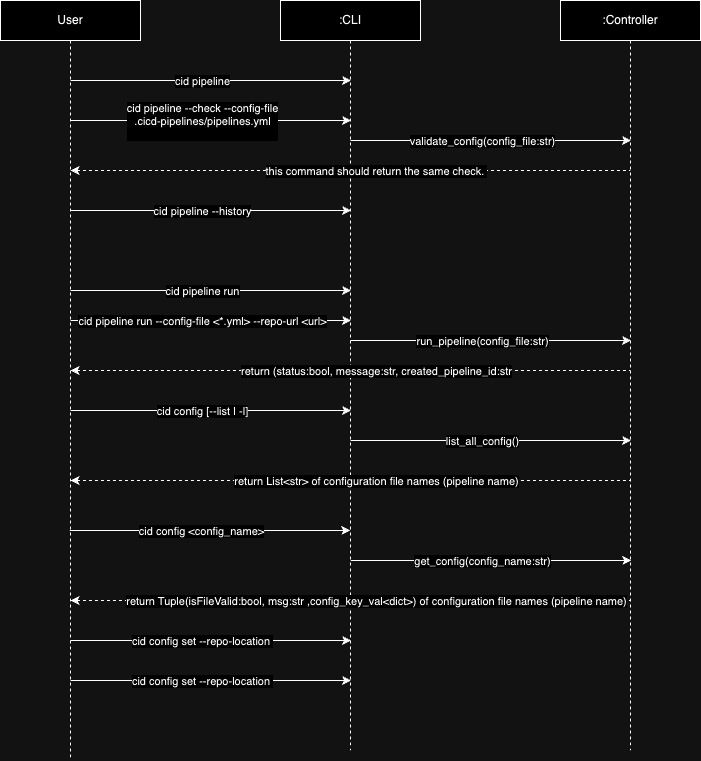

The diagram above was exported from draw.io. Its source (the exported page's mxGraphModel, read from the mxfile embedded in the PNG):
<mxGraphModel dx="1106" dy="555" grid="1" gridSize="10" guides="1" tooltips="1" connect="1" arrows="1" fold="1" page="1" pageScale="1" pageWidth="850" pageHeight="1100" math="0" shadow="0">
  <root>
    <mxCell id="0" />
    <mxCell id="1" parent="0" />
    <mxCell id="joJuOQBWprpJBl6ak1Oi-1" value=":Controller" style="shape=umlLifeline;perimeter=lifelinePerimeter;whiteSpace=wrap;html=1;container=1;dropTarget=0;collapsible=0;recursiveResize=0;outlineConnect=0;portConstraint=eastwest;newEdgeStyle={&quot;curved&quot;:0,&quot;rounded&quot;:0};" parent="1" vertex="1">
      <mxGeometry x="640" y="40" width="140" height="750" as="geometry" />
    </mxCell>
    <mxCell id="joJuOQBWprpJBl6ak1Oi-2" value="User" style="shape=umlLifeline;perimeter=lifelinePerimeter;whiteSpace=wrap;html=1;container=1;dropTarget=0;collapsible=0;recursiveResize=0;outlineConnect=0;portConstraint=eastwest;newEdgeStyle={&quot;curved&quot;:0,&quot;rounded&quot;:0};" parent="1" vertex="1">
      <mxGeometry x="80" y="40" width="140" height="760" as="geometry" />
    </mxCell>
    <mxCell id="joJuOQBWprpJBl6ak1Oi-3" value=":CLI" style="shape=umlLifeline;perimeter=lifelinePerimeter;whiteSpace=wrap;html=1;container=1;dropTarget=0;collapsible=0;recursiveResize=0;outlineConnect=0;portConstraint=eastwest;newEdgeStyle={&quot;curved&quot;:0,&quot;rounded&quot;:0};" parent="1" vertex="1">
      <mxGeometry x="360" y="40" width="140" height="750" as="geometry" />
    </mxCell>
    <mxCell id="joJuOQBWprpJBl6ak1Oi-5" value="" style="endArrow=classic;html=1;rounded=0;" parent="1" edge="1">
      <mxGeometry width="50" height="50" relative="1" as="geometry">
        <mxPoint x="149.21153846153857" y="570" as="sourcePoint" />
        <mxPoint x="429.7499999999998" y="570" as="targetPoint" />
      </mxGeometry>
    </mxCell>
    <mxCell id="joJuOQBWprpJBl6ak1Oi-6" value="cid config &amp;lt;config_name&amp;gt;" style="edgeLabel;html=1;align=center;verticalAlign=middle;resizable=0;points=[];" parent="joJuOQBWprpJBl6ak1Oi-5" vertex="1" connectable="0">
      <mxGeometry x="-0.0649" relative="1" as="geometry">
        <mxPoint as="offset" />
      </mxGeometry>
    </mxCell>
    <mxCell id="joJuOQBWprpJBl6ak1Oi-7" value="" style="endArrow=classic;html=1;rounded=0;" parent="1" edge="1">
      <mxGeometry width="50" height="50" relative="1" as="geometry">
        <mxPoint x="150.00153846153856" y="120" as="sourcePoint" />
        <mxPoint x="430.5399999999998" y="120" as="targetPoint" />
      </mxGeometry>
    </mxCell>
    <mxCell id="joJuOQBWprpJBl6ak1Oi-8" value="cid pipeline" style="edgeLabel;html=1;align=center;verticalAlign=middle;resizable=0;points=[];" parent="joJuOQBWprpJBl6ak1Oi-7" vertex="1" connectable="0">
      <mxGeometry x="-0.0649" relative="1" as="geometry">
        <mxPoint as="offset" />
      </mxGeometry>
    </mxCell>
    <mxCell id="joJuOQBWprpJBl6ak1Oi-9" value="" style="endArrow=classic;html=1;rounded=0;" parent="1" edge="1">
      <mxGeometry width="50" height="50" relative="1" as="geometry">
        <mxPoint x="150.00153846153856" y="250" as="sourcePoint" />
        <mxPoint x="430.5399999999998" y="250" as="targetPoint" />
      </mxGeometry>
    </mxCell>
    <mxCell id="joJuOQBWprpJBl6ak1Oi-10" value="cid pipeline --history" style="edgeLabel;html=1;align=center;verticalAlign=middle;resizable=0;points=[];" parent="joJuOQBWprpJBl6ak1Oi-9" vertex="1" connectable="0">
      <mxGeometry x="-0.0649" relative="1" as="geometry">
        <mxPoint as="offset" />
      </mxGeometry>
    </mxCell>
    <mxCell id="joJuOQBWprpJBl6ak1Oi-13" value="" style="endArrow=classic;html=1;rounded=0;" parent="1" edge="1">
      <mxGeometry width="50" height="50" relative="1" as="geometry">
        <mxPoint x="150.00153846153856" y="160" as="sourcePoint" />
        <mxPoint x="430.5399999999998" y="160" as="targetPoint" />
      </mxGeometry>
    </mxCell>
    <mxCell id="joJuOQBWprpJBl6ak1Oi-14" value="cid pipeline --check --config-file &lt;br&gt;.cicd-pipelines/pipelines.yml&lt;div&gt;&lt;br/&gt;&lt;/div&gt;" style="edgeLabel;html=1;align=center;verticalAlign=middle;resizable=0;points=[];" parent="joJuOQBWprpJBl6ak1Oi-13" connectable="0" vertex="1">
      <mxGeometry x="-0.0649" relative="1" as="geometry">
        <mxPoint as="offset" />
      </mxGeometry>
    </mxCell>
    <mxCell id="joJuOQBWprpJBl6ak1Oi-21" value="" style="endArrow=classic;html=1;rounded=0;" parent="1" edge="1">
      <mxGeometry width="50" height="50" relative="1" as="geometry">
        <mxPoint x="150.00153846153856" y="450" as="sourcePoint" />
        <mxPoint x="430.5399999999998" y="450" as="targetPoint" />
      </mxGeometry>
    </mxCell>
    <mxCell id="joJuOQBWprpJBl6ak1Oi-22" value="cid config [--list | -l]" style="edgeLabel;html=1;align=center;verticalAlign=middle;resizable=0;points=[];" parent="joJuOQBWprpJBl6ak1Oi-21" connectable="0" vertex="1">
      <mxGeometry x="-0.0649" relative="1" as="geometry">
        <mxPoint as="offset" />
      </mxGeometry>
    </mxCell>
    <mxCell id="joJuOQBWprpJBl6ak1Oi-25" value="" style="endArrow=classic;html=1;rounded=0;" parent="1" edge="1">
      <mxGeometry width="50" height="50" relative="1" as="geometry">
        <mxPoint x="430.2515384615386" y="600" as="sourcePoint" />
        <mxPoint x="710.7899999999997" y="600" as="targetPoint" />
      </mxGeometry>
    </mxCell>
    <mxCell id="joJuOQBWprpJBl6ak1Oi-26" value="get_config(config_name:str)" style="edgeLabel;html=1;align=center;verticalAlign=middle;resizable=0;points=[];" parent="joJuOQBWprpJBl6ak1Oi-25" connectable="0" vertex="1">
      <mxGeometry x="-0.0649" relative="1" as="geometry">
        <mxPoint as="offset" />
      </mxGeometry>
    </mxCell>
    <mxCell id="joJuOQBWprpJBl6ak1Oi-27" value="" style="endArrow=classic;html=1;rounded=0;" parent="1" edge="1">
      <mxGeometry width="50" height="50" relative="1" as="geometry">
        <mxPoint x="430.0015384615386" y="480" as="sourcePoint" />
        <mxPoint x="710.5399999999997" y="480" as="targetPoint" />
      </mxGeometry>
    </mxCell>
    <mxCell id="joJuOQBWprpJBl6ak1Oi-28" value="list_all_config()" style="edgeLabel;html=1;align=center;verticalAlign=middle;resizable=0;points=[];" parent="joJuOQBWprpJBl6ak1Oi-27" connectable="0" vertex="1">
      <mxGeometry x="-0.0649" relative="1" as="geometry">
        <mxPoint as="offset" />
      </mxGeometry>
    </mxCell>
    <mxCell id="joJuOQBWprpJBl6ak1Oi-30" value="" style="endArrow=none;dashed=1;html=1;rounded=0;startArrow=classic;startFill=1;" parent="1" edge="1">
      <mxGeometry width="50" height="50" relative="1" as="geometry">
        <mxPoint x="150.08666666666662" y="520" as="sourcePoint" />
        <mxPoint x="709.9200000000002" y="520" as="targetPoint" />
      </mxGeometry>
    </mxCell>
    <mxCell id="joJuOQBWprpJBl6ak1Oi-31" value="return List&amp;lt;str&amp;gt; of configuration file names (pipeline name)" style="edgeLabel;html=1;align=center;verticalAlign=middle;resizable=0;points=[];" parent="joJuOQBWprpJBl6ak1Oi-30" connectable="0" vertex="1">
      <mxGeometry x="0.0893" relative="1" as="geometry">
        <mxPoint as="offset" />
      </mxGeometry>
    </mxCell>
    <mxCell id="joJuOQBWprpJBl6ak1Oi-32" value="" style="endArrow=none;dashed=1;html=1;rounded=0;startArrow=classic;startFill=1;" parent="1" edge="1">
      <mxGeometry width="50" height="50" relative="1" as="geometry">
        <mxPoint x="150.08666666666662" y="640" as="sourcePoint" />
        <mxPoint x="709.9200000000002" y="640" as="targetPoint" />
      </mxGeometry>
    </mxCell>
    <mxCell id="joJuOQBWprpJBl6ak1Oi-33" value="return Tuple(isFileValid:bool, msg:str ,config_key_val&amp;lt;dict&amp;gt;) of configuration file names (pipeline name)" style="edgeLabel;html=1;align=center;verticalAlign=middle;resizable=0;points=[];" parent="joJuOQBWprpJBl6ak1Oi-32" connectable="0" vertex="1">
      <mxGeometry x="0.0893" relative="1" as="geometry">
        <mxPoint as="offset" />
      </mxGeometry>
    </mxCell>
    <mxCell id="joJuOQBWprpJBl6ak1Oi-34" value="" style="endArrow=classic;html=1;rounded=0;" parent="1" edge="1">
      <mxGeometry width="50" height="50" relative="1" as="geometry">
        <mxPoint x="150.00153846153856" y="330" as="sourcePoint" />
        <mxPoint x="430.5399999999998" y="330" as="targetPoint" />
      </mxGeometry>
    </mxCell>
    <mxCell id="joJuOQBWprpJBl6ak1Oi-35" value="cid pipeline run" style="edgeLabel;html=1;align=center;verticalAlign=middle;resizable=0;points=[];" parent="joJuOQBWprpJBl6ak1Oi-34" connectable="0" vertex="1">
      <mxGeometry x="-0.0649" relative="1" as="geometry">
        <mxPoint as="offset" />
      </mxGeometry>
    </mxCell>
    <mxCell id="joJuOQBWprpJBl6ak1Oi-36" value="" style="endArrow=classic;html=1;rounded=0;" parent="1" edge="1">
      <mxGeometry width="50" height="50" relative="1" as="geometry">
        <mxPoint x="150.00153846153856" y="360" as="sourcePoint" />
        <mxPoint x="430.5399999999998" y="360" as="targetPoint" />
      </mxGeometry>
    </mxCell>
    <mxCell id="joJuOQBWprpJBl6ak1Oi-37" value="cid pipeline run --config-file &amp;lt;*.yml&amp;gt; --repo-url &amp;lt;url&amp;gt;" style="edgeLabel;html=1;align=center;verticalAlign=middle;resizable=0;points=[];" parent="joJuOQBWprpJBl6ak1Oi-36" connectable="0" vertex="1">
      <mxGeometry x="-0.0649" relative="1" as="geometry">
        <mxPoint as="offset" />
      </mxGeometry>
    </mxCell>
    <mxCell id="joJuOQBWprpJBl6ak1Oi-38" value="" style="endArrow=none;dashed=1;html=1;rounded=0;startArrow=classic;startFill=1;" parent="1" edge="1">
      <mxGeometry width="50" height="50" relative="1" as="geometry">
        <mxPoint x="150.08666666666662" y="210" as="sourcePoint" />
        <mxPoint x="709.9200000000002" y="210" as="targetPoint" />
      </mxGeometry>
    </mxCell>
    <mxCell id="joJuOQBWprpJBl6ak1Oi-39" value="this command should return the same check.&amp;nbsp;" style="edgeLabel;html=1;align=center;verticalAlign=middle;resizable=0;points=[];" parent="joJuOQBWprpJBl6ak1Oi-38" connectable="0" vertex="1">
      <mxGeometry x="0.0893" relative="1" as="geometry">
        <mxPoint as="offset" />
      </mxGeometry>
    </mxCell>
    <mxCell id="joJuOQBWprpJBl6ak1Oi-40" value="" style="endArrow=classic;html=1;rounded=0;" parent="1" edge="1">
      <mxGeometry width="50" height="50" relative="1" as="geometry">
        <mxPoint x="430.0015384615386" y="180" as="sourcePoint" />
        <mxPoint x="710.5399999999997" y="180" as="targetPoint" />
      </mxGeometry>
    </mxCell>
    <mxCell id="joJuOQBWprpJBl6ak1Oi-41" value="validate_config(config_file:str)" style="edgeLabel;html=1;align=center;verticalAlign=middle;resizable=0;points=[];" parent="joJuOQBWprpJBl6ak1Oi-40" connectable="0" vertex="1">
      <mxGeometry x="-0.0649" relative="1" as="geometry">
        <mxPoint as="offset" />
      </mxGeometry>
    </mxCell>
    <mxCell id="joJuOQBWprpJBl6ak1Oi-42" value="" style="endArrow=classic;html=1;rounded=0;" parent="1" edge="1">
      <mxGeometry width="50" height="50" relative="1" as="geometry">
        <mxPoint x="430.0015384615386" y="380" as="sourcePoint" />
        <mxPoint x="710.5399999999997" y="380" as="targetPoint" />
      </mxGeometry>
    </mxCell>
    <mxCell id="joJuOQBWprpJBl6ak1Oi-43" value="run_pipeline(config_file:str)" style="edgeLabel;html=1;align=center;verticalAlign=middle;resizable=0;points=[];" parent="joJuOQBWprpJBl6ak1Oi-42" connectable="0" vertex="1">
      <mxGeometry x="-0.0649" relative="1" as="geometry">
        <mxPoint as="offset" />
      </mxGeometry>
    </mxCell>
    <mxCell id="joJuOQBWprpJBl6ak1Oi-44" value="" style="endArrow=none;dashed=1;html=1;rounded=0;startArrow=classic;startFill=1;" parent="1" edge="1">
      <mxGeometry width="50" height="50" relative="1" as="geometry">
        <mxPoint x="150.08666666666662" y="410" as="sourcePoint" />
        <mxPoint x="709.9200000000002" y="410" as="targetPoint" />
      </mxGeometry>
    </mxCell>
    <mxCell id="joJuOQBWprpJBl6ak1Oi-45" value="return (status:bool, message:str, created_pipeline_id:str" style="edgeLabel;html=1;align=center;verticalAlign=middle;resizable=0;points=[];" parent="joJuOQBWprpJBl6ak1Oi-44" connectable="0" vertex="1">
      <mxGeometry x="0.0893" relative="1" as="geometry">
        <mxPoint as="offset" />
      </mxGeometry>
    </mxCell>
    <mxCell id="Di3IqJt8gCMSXQ9bz1Rt-1" value="" style="endArrow=classic;html=1;rounded=0;" parent="1" edge="1">
      <mxGeometry width="50" height="50" relative="1" as="geometry">
        <mxPoint x="150.00153846153856" y="680" as="sourcePoint" />
        <mxPoint x="430.5399999999998" y="680" as="targetPoint" />
      </mxGeometry>
    </mxCell>
    <mxCell id="Di3IqJt8gCMSXQ9bz1Rt-2" value="cid config set --repo-location&amp;nbsp;" style="edgeLabel;html=1;align=center;verticalAlign=middle;resizable=0;points=[];" parent="Di3IqJt8gCMSXQ9bz1Rt-1" connectable="0" vertex="1">
      <mxGeometry x="-0.0649" relative="1" as="geometry">
        <mxPoint as="offset" />
      </mxGeometry>
    </mxCell>
    <mxCell id="Di3IqJt8gCMSXQ9bz1Rt-14" value="" style="endArrow=classic;html=1;rounded=0;" parent="1" edge="1">
      <mxGeometry width="50" height="50" relative="1" as="geometry">
        <mxPoint x="150.00153846153856" y="720" as="sourcePoint" />
        <mxPoint x="430.5399999999998" y="720" as="targetPoint" />
      </mxGeometry>
    </mxCell>
    <mxCell id="Di3IqJt8gCMSXQ9bz1Rt-15" value="cid config set --repo-location&amp;nbsp;" style="edgeLabel;html=1;align=center;verticalAlign=middle;resizable=0;points=[];" parent="Di3IqJt8gCMSXQ9bz1Rt-14" connectable="0" vertex="1">
      <mxGeometry x="-0.0649" relative="1" as="geometry">
        <mxPoint as="offset" />
      </mxGeometry>
    </mxCell>
  </root>
</mxGraphModel>